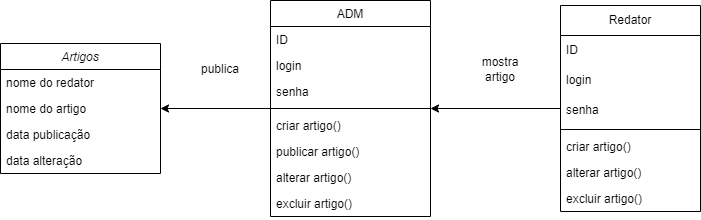

The diagram above was exported from draw.io. Its source (the exported page's mxGraphModel, read from the mxfile embedded in the PNG):
<mxGraphModel dx="1434" dy="844" grid="1" gridSize="10" guides="1" tooltips="1" connect="1" arrows="1" fold="1" page="1" pageScale="1" pageWidth="827" pageHeight="1169" math="0" shadow="0">
  <root>
    <mxCell id="WIyWlLk6GJQsqaUBKTNV-0" />
    <mxCell id="WIyWlLk6GJQsqaUBKTNV-1" parent="WIyWlLk6GJQsqaUBKTNV-0" />
    <mxCell id="zkfFHV4jXpPFQw0GAbJ--0" value="Artigos" style="swimlane;fontStyle=2;align=center;verticalAlign=top;childLayout=stackLayout;horizontal=1;startSize=26;horizontalStack=0;resizeParent=1;resizeLast=0;collapsible=1;marginBottom=0;rounded=0;shadow=0;strokeWidth=1;" parent="WIyWlLk6GJQsqaUBKTNV-1" vertex="1">
      <mxGeometry x="90" y="259" width="160" height="130" as="geometry">
        <mxRectangle x="230" y="140" width="160" height="26" as="alternateBounds" />
      </mxGeometry>
    </mxCell>
    <mxCell id="zkfFHV4jXpPFQw0GAbJ--1" value="nome do redator" style="text;align=left;verticalAlign=top;spacingLeft=4;spacingRight=4;overflow=hidden;rotatable=0;points=[[0,0.5],[1,0.5]];portConstraint=eastwest;" parent="zkfFHV4jXpPFQw0GAbJ--0" vertex="1">
      <mxGeometry y="26" width="160" height="26" as="geometry" />
    </mxCell>
    <mxCell id="zkfFHV4jXpPFQw0GAbJ--2" value="nome do artigo" style="text;align=left;verticalAlign=top;spacingLeft=4;spacingRight=4;overflow=hidden;rotatable=0;points=[[0,0.5],[1,0.5]];portConstraint=eastwest;rounded=0;shadow=0;html=0;" parent="zkfFHV4jXpPFQw0GAbJ--0" vertex="1">
      <mxGeometry y="52" width="160" height="26" as="geometry" />
    </mxCell>
    <mxCell id="D0Ksy5Z94Bm2SF2bWnlw-9" value="data publicação&#10;" style="text;align=left;verticalAlign=top;spacingLeft=4;spacingRight=4;overflow=hidden;rotatable=0;points=[[0,0.5],[1,0.5]];portConstraint=eastwest;rounded=0;shadow=0;html=0;" parent="zkfFHV4jXpPFQw0GAbJ--0" vertex="1">
      <mxGeometry y="78" width="160" height="26" as="geometry" />
    </mxCell>
    <mxCell id="zkfFHV4jXpPFQw0GAbJ--3" value="data alteração" style="text;align=left;verticalAlign=top;spacingLeft=4;spacingRight=4;overflow=hidden;rotatable=0;points=[[0,0.5],[1,0.5]];portConstraint=eastwest;rounded=0;shadow=0;html=0;" parent="zkfFHV4jXpPFQw0GAbJ--0" vertex="1">
      <mxGeometry y="104" width="160" height="26" as="geometry" />
    </mxCell>
    <mxCell id="D0Ksy5Z94Bm2SF2bWnlw-4" style="edgeStyle=orthogonalEdgeStyle;rounded=0;orthogonalLoop=1;jettySize=auto;html=1;" parent="WIyWlLk6GJQsqaUBKTNV-1" source="zkfFHV4jXpPFQw0GAbJ--17" target="zkfFHV4jXpPFQw0GAbJ--0" edge="1">
      <mxGeometry relative="1" as="geometry" />
    </mxCell>
    <mxCell id="zkfFHV4jXpPFQw0GAbJ--17" value="ADM" style="swimlane;fontStyle=0;align=center;verticalAlign=top;childLayout=stackLayout;horizontal=1;startSize=26;horizontalStack=0;resizeParent=1;resizeLast=0;collapsible=1;marginBottom=0;rounded=0;shadow=0;strokeWidth=1;" parent="WIyWlLk6GJQsqaUBKTNV-1" vertex="1">
      <mxGeometry x="360" y="216" width="160" height="216" as="geometry">
        <mxRectangle x="550" y="140" width="160" height="26" as="alternateBounds" />
      </mxGeometry>
    </mxCell>
    <mxCell id="zkfFHV4jXpPFQw0GAbJ--20" value="ID" style="text;align=left;verticalAlign=top;spacingLeft=4;spacingRight=4;overflow=hidden;rotatable=0;points=[[0,0.5],[1,0.5]];portConstraint=eastwest;rounded=0;shadow=0;html=0;" parent="zkfFHV4jXpPFQw0GAbJ--17" vertex="1">
      <mxGeometry y="26" width="160" height="26" as="geometry" />
    </mxCell>
    <mxCell id="zkfFHV4jXpPFQw0GAbJ--18" value="login" style="text;align=left;verticalAlign=top;spacingLeft=4;spacingRight=4;overflow=hidden;rotatable=0;points=[[0,0.5],[1,0.5]];portConstraint=eastwest;" parent="zkfFHV4jXpPFQw0GAbJ--17" vertex="1">
      <mxGeometry y="52" width="160" height="26" as="geometry" />
    </mxCell>
    <mxCell id="zkfFHV4jXpPFQw0GAbJ--19" value="senha" style="text;align=left;verticalAlign=top;spacingLeft=4;spacingRight=4;overflow=hidden;rotatable=0;points=[[0,0.5],[1,0.5]];portConstraint=eastwest;rounded=0;shadow=0;html=0;" parent="zkfFHV4jXpPFQw0GAbJ--17" vertex="1">
      <mxGeometry y="78" width="160" height="26" as="geometry" />
    </mxCell>
    <mxCell id="zkfFHV4jXpPFQw0GAbJ--23" value="" style="line;html=1;strokeWidth=1;align=left;verticalAlign=middle;spacingTop=-1;spacingLeft=3;spacingRight=3;rotatable=0;labelPosition=right;points=[];portConstraint=eastwest;" parent="zkfFHV4jXpPFQw0GAbJ--17" vertex="1">
      <mxGeometry y="104" width="160" height="8" as="geometry" />
    </mxCell>
    <mxCell id="D0Ksy5Z94Bm2SF2bWnlw-12" value="criar artigo()" style="text;align=left;verticalAlign=top;spacingLeft=4;spacingRight=4;overflow=hidden;rotatable=0;points=[[0,0.5],[1,0.5]];portConstraint=eastwest;" parent="zkfFHV4jXpPFQw0GAbJ--17" vertex="1">
      <mxGeometry y="112" width="160" height="26" as="geometry" />
    </mxCell>
    <mxCell id="zkfFHV4jXpPFQw0GAbJ--24" value="publicar artigo()" style="text;align=left;verticalAlign=top;spacingLeft=4;spacingRight=4;overflow=hidden;rotatable=0;points=[[0,0.5],[1,0.5]];portConstraint=eastwest;" parent="zkfFHV4jXpPFQw0GAbJ--17" vertex="1">
      <mxGeometry y="138" width="160" height="26" as="geometry" />
    </mxCell>
    <mxCell id="C07r3EzS2vuWXbS7u6rP-0" value="alterar artigo()" style="text;align=left;verticalAlign=top;spacingLeft=4;spacingRight=4;overflow=hidden;rotatable=0;points=[[0,0.5],[1,0.5]];portConstraint=eastwest;" parent="zkfFHV4jXpPFQw0GAbJ--17" vertex="1">
      <mxGeometry y="164" width="160" height="26" as="geometry" />
    </mxCell>
    <mxCell id="zkfFHV4jXpPFQw0GAbJ--25" value="excluir artigo()" style="text;align=left;verticalAlign=top;spacingLeft=4;spacingRight=4;overflow=hidden;rotatable=0;points=[[0,0.5],[1,0.5]];portConstraint=eastwest;" parent="zkfFHV4jXpPFQw0GAbJ--17" vertex="1">
      <mxGeometry y="190" width="160" height="26" as="geometry" />
    </mxCell>
    <mxCell id="D0Ksy5Z94Bm2SF2bWnlw-6" style="edgeStyle=orthogonalEdgeStyle;rounded=0;orthogonalLoop=1;jettySize=auto;html=1;" parent="WIyWlLk6GJQsqaUBKTNV-1" source="D0Ksy5Z94Bm2SF2bWnlw-0" target="zkfFHV4jXpPFQw0GAbJ--17" edge="1">
      <mxGeometry relative="1" as="geometry" />
    </mxCell>
    <mxCell id="D0Ksy5Z94Bm2SF2bWnlw-0" value="Redator" style="swimlane;fontStyle=0;childLayout=stackLayout;horizontal=1;startSize=30;horizontalStack=0;resizeParent=1;resizeParentMax=0;resizeLast=0;collapsible=1;marginBottom=0;whiteSpace=wrap;html=1;" parent="WIyWlLk6GJQsqaUBKTNV-1" vertex="1">
      <mxGeometry x="650" y="221" width="140" height="206" as="geometry" />
    </mxCell>
    <mxCell id="D0Ksy5Z94Bm2SF2bWnlw-1" value="ID" style="text;strokeColor=none;fillColor=none;align=left;verticalAlign=middle;spacingLeft=4;spacingRight=4;overflow=hidden;points=[[0,0.5],[1,0.5]];portConstraint=eastwest;rotatable=0;whiteSpace=wrap;html=1;" parent="D0Ksy5Z94Bm2SF2bWnlw-0" vertex="1">
      <mxGeometry y="30" width="140" height="30" as="geometry" />
    </mxCell>
    <mxCell id="D0Ksy5Z94Bm2SF2bWnlw-3" value="login" style="text;strokeColor=none;fillColor=none;align=left;verticalAlign=middle;spacingLeft=4;spacingRight=4;overflow=hidden;points=[[0,0.5],[1,0.5]];portConstraint=eastwest;rotatable=0;whiteSpace=wrap;html=1;" parent="D0Ksy5Z94Bm2SF2bWnlw-0" vertex="1">
      <mxGeometry y="60" width="140" height="30" as="geometry" />
    </mxCell>
    <mxCell id="D0Ksy5Z94Bm2SF2bWnlw-11" value="senha" style="text;strokeColor=none;fillColor=none;align=left;verticalAlign=middle;spacingLeft=4;spacingRight=4;overflow=hidden;points=[[0,0.5],[1,0.5]];portConstraint=eastwest;rotatable=0;whiteSpace=wrap;html=1;" parent="D0Ksy5Z94Bm2SF2bWnlw-0" vertex="1">
      <mxGeometry y="90" width="140" height="30" as="geometry" />
    </mxCell>
    <mxCell id="D0Ksy5Z94Bm2SF2bWnlw-14" value="" style="line;html=1;strokeWidth=1;align=left;verticalAlign=middle;spacingTop=-1;spacingLeft=3;spacingRight=3;rotatable=0;labelPosition=right;points=[];portConstraint=eastwest;" parent="D0Ksy5Z94Bm2SF2bWnlw-0" vertex="1">
      <mxGeometry y="120" width="140" height="8" as="geometry" />
    </mxCell>
    <mxCell id="D0Ksy5Z94Bm2SF2bWnlw-13" value="criar artigo()" style="text;align=left;verticalAlign=top;spacingLeft=4;spacingRight=4;overflow=hidden;rotatable=0;points=[[0,0.5],[1,0.5]];portConstraint=eastwest;" parent="D0Ksy5Z94Bm2SF2bWnlw-0" vertex="1">
      <mxGeometry y="128" width="140" height="26" as="geometry" />
    </mxCell>
    <mxCell id="C07r3EzS2vuWXbS7u6rP-2" value="alterar artigo()" style="text;align=left;verticalAlign=top;spacingLeft=4;spacingRight=4;overflow=hidden;rotatable=0;points=[[0,0.5],[1,0.5]];portConstraint=eastwest;" parent="D0Ksy5Z94Bm2SF2bWnlw-0" vertex="1">
      <mxGeometry y="154" width="140" height="26" as="geometry" />
    </mxCell>
    <mxCell id="C07r3EzS2vuWXbS7u6rP-1" value="excluir artigo()" style="text;align=left;verticalAlign=top;spacingLeft=4;spacingRight=4;overflow=hidden;rotatable=0;points=[[0,0.5],[1,0.5]];portConstraint=eastwest;" parent="D0Ksy5Z94Bm2SF2bWnlw-0" vertex="1">
      <mxGeometry y="180" width="140" height="26" as="geometry" />
    </mxCell>
    <mxCell id="D0Ksy5Z94Bm2SF2bWnlw-5" value="publica" style="text;html=1;strokeColor=none;fillColor=none;align=center;verticalAlign=middle;whiteSpace=wrap;rounded=0;" parent="WIyWlLk6GJQsqaUBKTNV-1" vertex="1">
      <mxGeometry x="280" y="270" width="60" height="30" as="geometry" />
    </mxCell>
    <mxCell id="D0Ksy5Z94Bm2SF2bWnlw-7" value="mostra artigo&lt;br&gt;" style="text;html=1;strokeColor=none;fillColor=none;align=center;verticalAlign=middle;whiteSpace=wrap;rounded=0;" parent="WIyWlLk6GJQsqaUBKTNV-1" vertex="1">
      <mxGeometry x="560" y="270" width="60" height="30" as="geometry" />
    </mxCell>
  </root>
</mxGraphModel>